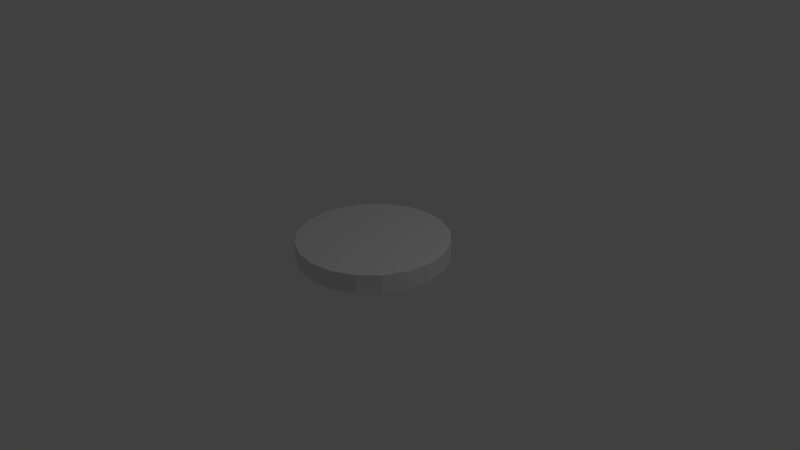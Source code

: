 # Source: target2.blend  (saved by Blender 2.70.0; exported with 4.5.12 LTS)
import bpy
from mathutils import Matrix  # noqa: F401  (used for matrix-valued properties, if any)

bpy.ops.wm.read_factory_settings(use_empty=True)
scene = bpy.context.scene
scene.name = 'Scene'

# ---- collections
col_collection_1 = bpy.data.collections.new('Collection 1'); scene.collection.children.link(col_collection_1)

# ---- world
world_world = bpy.data.worlds.new('World'); scene.world = world_world
world_world.color = (0.05088, 0.05088, 0.05088)
world_world.use_sun_shadow = False
world_world.sun_shadow_jitter_overblur = 0.0
world_world.cycles.sampling_method = 'MANUAL'
world_world.cycles.sample_map_resolution = 256

# ---- cameras
cam_camera = bpy.data.cameras.new('Camera')
cam_camera.clip_end = 100.0
cam_camera.lens = 35.0
cam_camera.sensor_width = 32.0
cam_camera.sensor_height = 18.0
cam_camera.ortho_scale = 7.314
cam_camera.dof.focus_distance = 0.0
cam_camera.dof.aperture_fstop = 128.0

# ---- lights
light_lamp = bpy.data.lights.new('Lamp', 'POINT')
light_lamp.transmission_factor = 0.0
light_lamp.cutoff_distance = 30.0
light_lamp.energy = 100.0
light_lamp.shadow_buffer_clip_start = 1.001
light_lamp.shadow_soft_size = 0.1
light_lamp.shadow_maximum_resolution = 0.006
light_lamp.use_absolute_resolution = True
light_lamp.cycles.use_multiple_importance_sampling = False

# ---- meshes
me_cylinder_001 = bpy.data.meshes.new('Cylinder.001')
me_cylinder_001.from_pydata([(0.0, 0.0, 0.0), (0.0, 0.0, 0.25), (0.0, 1.0, 0.0), (0.0, 1.0, 0.25), (0.309, 0.9511, 0.0), (0.309, 0.9511, 0.25), (0.5878, 0.809, 0.0), (0.5878, 0.809, 0.25), (0.809, 0.5878, 0.0), (0.809, 0.5878, 0.25), (0.9511, 0.309, 0.0), (0.9511, 0.309, 0.25), (1.0, -4.371e-08, 0.0), (1.0, -4.371e-08, 0.25), (0.9511, -0.309, 0.0), (0.9511, -0.309, 0.25), (0.809, -0.5878, 0.0), (0.809, -0.5878, 0.25), (0.5878, -0.809, 0.0), (0.5878, -0.809, 0.25), (0.309, -0.9511, 0.0), (0.309, -0.9511, 0.25), (-3.258e-07, -1.0, 0.0), (-3.258e-07, -1.0, 0.25), (-0.309, -0.9511, 0.0), (-0.309, -0.9511, 0.25), (-0.5878, -0.809, 0.0), (-0.5878, -0.809, 0.25), (-0.809, -0.5878, 0.0), (-0.809, -0.5878, 0.25), (-0.9511, -0.309, 0.0), (-0.9511, -0.309, 0.25), (-1.0, 9.656e-07, 0.0), (-1.0, 9.656e-07, 0.25), (-0.9511, 0.309, 0.0), (-0.9511, 0.309, 0.25), (-0.809, 0.5878, 0.0), (-0.809, 0.5878, 0.25), (-0.5878, 0.809, 0.0), (-0.5878, 0.809, 0.25), (-0.309, 0.9511, 0.0), (-0.309, 0.9511, 0.25), (0.0, 1.0, 0.1167), (0.309, 0.9511, 0.1167), (0.5878, 0.809, 0.1167), (0.809, 0.5878, 0.1167), (0.9511, 0.309, 0.1167), (1.0, -4.371e-08, 0.1167), (0.9511, -0.309, 0.1167), (0.809, -0.5878, 0.1167), (0.5878, -0.809, 0.1167), (0.309, -0.9511, 0.1167), (-3.258e-07, -1.0, 0.1167), (-0.309, -0.9511, 0.1167), (-0.5878, -0.809, 0.1167), (-0.809, -0.5878, 0.1167), (-0.9511, -0.309, 0.1167), (-1.0, 9.656e-07, 0.1167), (-0.9511, 0.309, 0.1167), (-0.809, 0.5878, 0.1167), (-0.5878, 0.809, 0.1167), (-0.309, 0.9511, 0.1167)], [], [(0, 2, 4), (1, 5, 3), (42, 3, 5, 43), (0, 4, 6), (1, 7, 5), (43, 5, 7, 44), (0, 6, 8), (1, 9, 7), (44, 7, 9, 45), (0, 8, 10), (1, 11, 9), (45, 9, 11, 46), (0, 10, 12), (1, 13, 11), (46, 11, 13, 47), (0, 12, 14), (1, 15, 13), (47, 13, 15, 48), (0, 14, 16), (1, 17, 15), (48, 15, 17, 49), (0, 16, 18), (1, 19, 17), (49, 17, 19, 50), (0, 18, 20), (1, 21, 19), (50, 19, 21, 51), (0, 20, 22), (1, 23, 21), (51, 21, 23, 52), (0, 22, 24), (1, 25, 23), (52, 23, 25, 53), (0, 24, 26), (1, 27, 25), (53, 25, 27, 54), (0, 26, 28), (1, 29, 27), (54, 27, 29, 55), (0, 28, 30), (1, 31, 29), (55, 29, 31, 56), (0, 30, 32), (1, 33, 31), (56, 31, 33, 57), (0, 32, 34), (1, 35, 33), (57, 33, 35, 58), (0, 34, 36), (1, 37, 35), (58, 35, 37, 59), (0, 36, 38), (1, 39, 37), (59, 37, 39, 60), (0, 38, 40), (1, 41, 39), (60, 39, 41, 61), (0, 40, 2), (1, 3, 41), (61, 41, 3, 42), (2, 42, 43, 4), (4, 43, 44, 6), (6, 44, 45, 8), (8, 45, 46, 10), (10, 46, 47, 12), (12, 47, 48, 14), (14, 48, 49, 16), (16, 49, 50, 18), (18, 50, 51, 20), (20, 51, 52, 22), (22, 52, 53, 24), (24, 53, 54, 26), (26, 54, 55, 28), (28, 55, 56, 30), (30, 56, 57, 32), (32, 57, 58, 34), (34, 58, 59, 36), (36, 59, 60, 38), (38, 60, 61, 40), (40, 61, 42, 2)])
_ca = me_cylinder_001.color_attributes.new('Col', 'BYTE_COLOR', 'CORNER')
_ca.data.foreach_set('color', [0.09306, 0.0, 0.807, 1.0, 0.09306, 0.0, 0.807, 1.0, 0.1022, 0.001821, 0.8148, 1.0, 0.807, 0.1779, 0.0, 1.0, 0.807, 0.1779, 0.0, 1.0, 0.807, 0.1779, 0.0, 1.0, 0.807, 0.1779, 0.0003035, 1.0, 0.807, 0.1779, 0.0, 1.0, 0.807, 0.1779, 0.0, 1.0, 0.807, 0.1812, 0.0006071, 1.0, 0.09306, 0.0, 0.807, 1.0, 0.1022, 0.001821, 0.8148, 1.0, 0.09306, 0.0003035, 0.807, 1.0, 0.807, 0.1779, 0.0, 1.0, 0.807, 0.1779, 0.0, 1.0, 0.807, 0.1779, 0.0, 1.0, 0.807, 0.1812, 0.0006071, 1.0, 0.807, 0.1779, 0.0, 1.0, 0.807, 0.1779, 0.0, 1.0, 0.807, 0.1812, 0.0003035, 1.0, 0.09306, 0.0, 0.807, 1.0, 0.09306, 0.0003035, 0.807, 1.0, 0.09759, 0.0006071, 0.807, 1.0, 0.807, 0.1779, 0.0, 1.0, 0.807, 0.1779, 0.0, 1.0, 0.807, 0.1779, 0.0, 1.0, 0.807, 0.1779, 0.0, 1.0, 0.807, 0.1779, 0.0, 1.0, 0.807, 0.1779, 0.0, 1.0, 0.807, 0.1779, 0.0, 1.0, 0.09306, 0.0, 0.807, 1.0, 0.09759, 0.0006071, 0.807, 1.0, 0.09306, 0.0, 0.807, 1.0, 0.807, 0.1779, 0.0, 1.0, 0.807, 0.1779, 0.0, 1.0, 0.807, 0.1779, 0.0, 1.0, 0.807, 0.1779, 0.0, 1.0, 0.807, 0.1779, 0.0, 1.0, 0.807, 0.1779, 0.0, 1.0, 0.807, 0.1779, 0.0, 1.0, 0.09306, 0.0, 0.807, 1.0, 0.09306, 0.0, 0.807, 1.0, 0.09306, 0.0, 0.807, 1.0, 0.807, 0.1779, 0.0, 1.0, 0.807, 0.1779, 0.0, 1.0, 0.807, 0.1779, 0.0, 1.0, 0.807, 0.1779, 0.0, 1.0, 0.807, 0.1779, 0.0, 1.0, 0.807, 0.1779, 0.0, 1.0, 0.807, 0.1779, 0.0, 1.0, 0.09306, 0.0, 0.807, 1.0, 0.09306, 0.0, 0.807, 1.0, 0.09306, 0.0, 0.807, 1.0, 0.807, 0.1779, 0.0, 1.0, 0.807, 0.1779, 0.0, 1.0, 0.807, 0.1779, 0.0, 1.0, 0.807, 0.1779, 0.0, 1.0, 0.807, 0.1779, 0.0, 1.0, 0.807, 0.1779, 0.0, 1.0, 0.8228, 0.2918, 0.04519, 1.0, 0.09306, 0.0, 0.807, 1.0, 0.09306, 0.0, 0.807, 1.0, 0.09306, 0.0, 0.807, 1.0, 0.807, 0.1779, 0.0, 1.0, 0.807, 0.1779, 0.0, 1.0, 0.807, 0.1779, 0.0, 1.0, 0.8228, 0.2918, 0.04519, 1.0, 0.807, 0.1779, 0.0, 1.0, 0.807, 0.1779, 0.0, 1.0, 0.807, 0.1779, 0.0003035, 1.0, 0.09306, 0.0, 0.807, 1.0, 0.09306, 0.0, 0.807, 1.0, 0.09306, 0.0, 0.807, 1.0, 0.807, 0.1779, 0.0, 1.0, 0.807, 0.1779, 0.0, 1.0, 0.807, 0.1779, 0.0, 1.0, 0.807, 0.1779, 0.0003035, 1.0, 0.807, 0.1779, 0.0, 1.0, 0.807, 0.1779, 0.0, 1.0, 0.807, 0.1779, 0.0, 1.0, 0.09306, 0.0, 0.807, 1.0, 0.09306, 0.0, 0.807, 1.0, 0.09306, 0.0, 0.807, 1.0, 0.807, 0.1779, 0.0, 1.0, 0.807, 0.1779, 0.0, 1.0, 0.807, 0.1779, 0.0, 1.0, 0.807, 0.1779, 0.0, 1.0, 0.807, 0.1779, 0.0, 1.0, 0.807, 0.1779, 0.0, 1.0, 0.807, 0.1779, 0.0, 1.0, 0.09306, 0.0, 0.807, 1.0, 0.09306, 0.0, 0.807, 1.0, 0.09306, 0.0, 0.807, 1.0, 0.807, 0.1779, 0.0, 1.0, 0.807, 0.1779, 0.0, 1.0, 0.807, 0.1779, 0.0, 1.0, 0.807, 0.1779, 0.0, 1.0, 0.807, 0.1779, 0.0, 1.0, 0.807, 0.1779, 0.0, 1.0, 0.807, 0.1779, 0.0, 1.0, 0.09306, 0.0, 0.807, 1.0, 0.09306, 0.0, 0.807, 1.0, 0.09306, 0.0, 0.807, 1.0, 0.807, 0.1779, 0.0, 1.0, 0.807, 0.1779, 0.0, 1.0, 0.807, 0.1779, 0.0, 1.0, 0.807, 0.1779, 0.0, 1.0, 0.807, 0.1779, 0.0, 1.0, 0.807, 0.1779, 0.0, 1.0, 0.807, 0.1779, 0.0, 1.0, 0.09306, 0.0, 0.807, 1.0, 0.09306, 0.0, 0.807, 1.0, 0.09306, 0.0, 0.807, 1.0, 0.807, 0.1779, 0.0, 1.0, 0.807, 0.1779, 0.0, 1.0, 0.807, 0.1779, 0.0, 1.0, 0.807, 0.1779, 0.0, 1.0, 0.807, 0.1779, 0.0, 1.0, 0.807, 0.1779, 0.0, 1.0, 0.807, 0.1779, 0.0, 1.0, 0.09306, 0.0, 0.807, 1.0, 0.09306, 0.0, 0.807, 1.0, 0.09306, 0.0, 0.807, 1.0, 0.807, 0.1779, 0.0, 1.0, 0.807, 0.1779, 0.0, 1.0, 0.807, 0.1779, 0.0, 1.0, 0.807, 0.1812, 0.0006071, 1.0, 0.807, 0.1779, 0.0, 1.0, 0.807, 0.1779, 0.0, 1.0, 0.807, 0.1779, 0.0003035, 1.0, 0.09306, 0.0, 0.807, 1.0, 0.09306, 0.0, 0.807, 1.0, 0.09306, 0.0, 0.807, 1.0, 0.807, 0.1779, 0.0, 1.0, 0.807, 0.1779, 0.0, 1.0, 0.807, 0.1779, 0.0, 1.0, 0.807, 0.1779, 0.0003035, 1.0, 0.807, 0.1779, 0.0, 1.0, 0.807, 0.1779, 0.0, 1.0, 0.807, 0.1779, 0.0, 1.0, 0.09306, 0.0, 0.807, 1.0, 0.09306, 0.0, 0.807, 1.0, 0.09306, 0.0, 0.807, 1.0, 0.807, 0.1779, 0.0, 1.0, 0.807, 0.1779, 0.0, 1.0, 0.807, 0.1779, 0.0, 1.0, 0.807, 0.1779, 0.0, 1.0, 0.807, 0.1779, 0.0, 1.0, 0.807, 0.1779, 0.0, 1.0, 0.807, 0.1779, 0.0, 1.0, 0.09306, 0.0, 0.807, 1.0, 0.09306, 0.0, 0.807, 1.0, 0.1095, 0.003347, 0.8228, 1.0, 0.807, 0.1779, 0.0, 1.0, 0.807, 0.1779, 0.0, 1.0, 0.807, 0.1779, 0.0, 1.0, 0.807, 0.1779, 0.0, 1.0, 0.807, 0.1779, 0.0, 1.0, 0.807, 0.1779, 0.0, 1.0, 0.807, 0.1779, 0.0, 1.0, 0.09306, 0.0, 0.807, 1.0, 0.1095, 0.003347, 0.8228, 1.0, 0.1022, 0.002428, 0.8148, 1.0, 0.807, 0.1779, 0.0, 1.0, 0.807, 0.1779, 0.0, 1.0, 0.807, 0.1779, 0.0, 1.0, 0.807, 0.1779, 0.0, 1.0, 0.807, 0.1779, 0.0, 1.0, 0.807, 0.1779, 0.0, 1.0, 0.807, 0.1779, 0.0, 1.0, 0.09306, 0.0, 0.807, 1.0, 0.1022, 0.002428, 0.8148, 1.0, 0.09306, 0.0, 0.807, 1.0, 0.807, 0.1779, 0.0, 1.0, 0.807, 0.1779, 0.0, 1.0, 0.807, 0.1779, 0.0, 1.0, 0.807, 0.1779, 0.0, 1.0, 0.807, 0.1779, 0.0, 1.0, 0.807, 0.1779, 0.0, 1.0, 0.807, 0.1779, 0.0, 1.0, 0.09306, 0.0, 0.807, 1.0, 0.09306, 0.0, 0.807, 1.0, 0.09759, 0.0006071, 0.807, 1.0, 0.807, 0.1779, 0.0, 1.0, 0.807, 0.1779, 0.0, 1.0, 0.807, 0.1779, 0.0, 1.0, 0.807, 0.1779, 0.0, 1.0, 0.807, 0.1779, 0.0, 1.0, 0.807, 0.1779, 0.0, 1.0, 0.807, 0.1779, 0.0, 1.0, 0.09306, 0.0, 0.807, 1.0, 0.09759, 0.0006071, 0.807, 1.0, 0.09306, 0.0, 0.807, 1.0, 0.807, 0.1779, 0.0, 1.0, 0.807, 0.1779, 0.0, 1.0, 0.807, 0.1779, 0.0, 1.0, 0.807, 0.1779, 0.0, 1.0, 0.807, 0.1779, 0.0, 1.0, 0.807, 0.1779, 0.0, 1.0, 0.807, 0.1779, 0.0003035, 1.0, 0.09306, 0.0, 0.807, 1.0, 0.09306, 0.0, 0.807, 1.0, 0.09759, 0.0006071, 0.807, 1.0, 0.09306, 0.0, 0.807, 1.0, 0.09306, 0.0, 0.807, 1.0, 0.09759, 0.0006071, 0.807, 1.0, 0.09531, 0.0003035, 0.807, 1.0, 0.09306, 0.0, 0.807, 1.0, 0.09306, 0.0, 0.807, 1.0, 0.09759, 0.0009106, 0.807, 1.0, 0.09306, 0.0, 0.807, 1.0, 0.09306, 0.0, 0.807, 1.0, 0.09306, 0.0, 0.807, 1.0, 0.09306, 0.0, 0.807, 1.0, 0.09306, 0.0, 0.807, 1.0, 0.09306, 0.0, 0.807, 1.0, 0.09306, 0.0, 0.807, 1.0, 0.09306, 0.0, 0.807, 1.0, 0.09306, 0.0, 0.807, 1.0, 0.09306, 0.0, 0.807, 1.0, 0.09306, 0.0, 0.807, 1.0, 0.09306, 0.0, 0.807, 1.0, 0.09306, 0.0, 0.807, 1.0, 0.09306, 0.0, 0.807, 1.0, 0.09306, 0.0, 0.807, 1.0, 0.09306, 0.0, 0.807, 1.0, 0.09306, 0.0, 0.807, 1.0, 0.09306, 0.0, 0.807, 1.0, 0.09306, 0.0, 0.807, 1.0, 0.09306, 0.0, 0.807, 1.0, 0.09531, 0.0003035, 0.807, 1.0, 0.09306, 0.0, 0.807, 1.0, 0.09306, 0.0, 0.807, 1.0, 0.09531, 0.0003035, 0.807, 1.0, 0.09306, 0.0, 0.807, 1.0, 0.09306, 0.0, 0.807, 1.0, 0.09306, 0.0, 0.807, 1.0, 0.09306, 0.0, 0.807, 1.0, 0.09306, 0.0, 0.807, 1.0, 0.09306, 0.0, 0.807, 1.0, 0.09306, 0.0, 0.807, 1.0, 0.09306, 0.0, 0.807, 1.0, 0.09306, 0.0, 0.807, 1.0, 0.09306, 0.0, 0.807, 1.0, 0.09306, 0.0, 0.807, 1.0, 0.09306, 0.0, 0.807, 1.0, 0.09306, 0.0, 0.807, 1.0, 0.09306, 0.0, 0.807, 1.0, 0.09306, 0.0, 0.807, 1.0, 0.09306, 0.0, 0.807, 1.0, 0.09306, 0.0, 0.807, 1.0, 0.09306, 0.0, 0.807, 1.0, 0.09306, 0.0, 0.807, 1.0, 0.09306, 0.0, 0.807, 1.0, 0.09306, 0.0, 0.807, 1.0, 0.1274, 0.008023, 0.8228, 1.0, 0.1274, 0.008023, 0.8228, 1.0, 0.09306, 0.0, 0.807, 1.0, 0.09306, 0.0, 0.807, 1.0, 0.09306, 0.0, 0.807, 1.0, 0.09306, 0.0, 0.807, 1.0, 0.09306, 0.0, 0.807, 1.0, 0.09306, 0.0, 0.807, 1.0, 0.09306, 0.0, 0.807, 1.0, 0.09306, 0.0, 0.807, 1.0, 0.09306, 0.0, 0.807, 1.0, 0.09306, 0.0, 0.807, 1.0, 0.09306, 0.0, 0.807, 1.0, 0.09306, 0.0, 0.807, 1.0, 0.09306, 0.0, 0.807, 1.0, 0.09306, 0.0, 0.807, 1.0, 0.09306, 0.0, 0.807, 1.0, 0.09306, 0.0, 0.807, 1.0, 0.09306, 0.0, 0.807, 1.0, 0.2016, 0.03955, 0.855, 1.0, 0.09306, 0.0, 0.807, 1.0, 0.09306, 0.0, 0.807, 1.0, 0.09306, 0.0, 0.807, 1.0, 0.09306, 0.0, 0.807, 1.0, 0.09306, 0.0, 0.807, 1.0])
me_cylinder_001.use_remesh_preserve_volume = False
me_cylinder_001.use_remesh_preserve_attributes = False
me_cylinder_001.use_mirror_vertex_groups = False
me_cylinder_001.use_paint_bone_selection = False
me_cylinder_001.use_paint_mask = True
me_cylinder_001.update()

# ---- objects
ob_cylinder = bpy.data.objects.new('Cylinder', me_cylinder_001)
ob_lamp = bpy.data.objects.new('Lamp', light_lamp)
ob_camera = bpy.data.objects.new('Camera', cam_camera)

# ---- transforms, parenting, visibility, modifiers, constraints
ob_cylinder.location = (0.0, 0.0, 0.0)
ob_cylinder.lineart.crease_threshold = 0.0
ob_lamp.location = (4.076, 1.005, 5.904)
ob_lamp.rotation_euler = (0.6503, 0.05522, 1.866)
ob_lamp.lock_rotations_4d = False
ob_lamp.empty_display_type = 'ARROWS'
ob_lamp.color = (0.0, 0.0, 0.0, 0.0)
ob_lamp.lineart.crease_threshold = 0.0
ob_camera.location = (7.481, -6.508, 5.344)
ob_camera.rotation_euler = (1.109, 0.01082, 0.8149)
ob_camera.lock_rotations_4d = False
ob_camera.empty_display_type = 'ARROWS'
ob_camera.color = (0.0, 0.0, 0.0, 0.0)
ob_camera.display_type = 'WIRE'
ob_camera.lineart.crease_threshold = 0.0

# ---- collection membership
col_collection_1.objects.link(ob_cylinder)
col_collection_1.objects.link(ob_lamp)
col_collection_1.objects.link(ob_camera)

# ---- scene / render settings (as saved in the file)
scene.camera = ob_camera
scene.frame_start = 1; scene.frame_end = 250; scene.frame_set(1)
scene.render.engine = 'BLENDER_EEVEE_NEXT'
scene.render.resolution_percentage = 50
scene.render.dither_intensity = 0.0
scene.cycles.use_denoising = False
scene.cycles.samples = 10
scene.cycles.sampling_pattern = 'TABULATED_SOBOL'
scene.cycles.light_sampling_threshold = 0.0
scene.cycles.use_adaptive_sampling = False
scene.cycles.use_light_tree = False
scene.cycles.blur_glossy = 0.0
scene.cycles.volume_bounces = 1
scene.cycles.pixel_filter_type = 'GAUSSIAN'
scene.cycles.sample_clamp_indirect = 0.0
scene.view_settings.view_transform = 'Standard'
bpy.context.view_layer.update()
